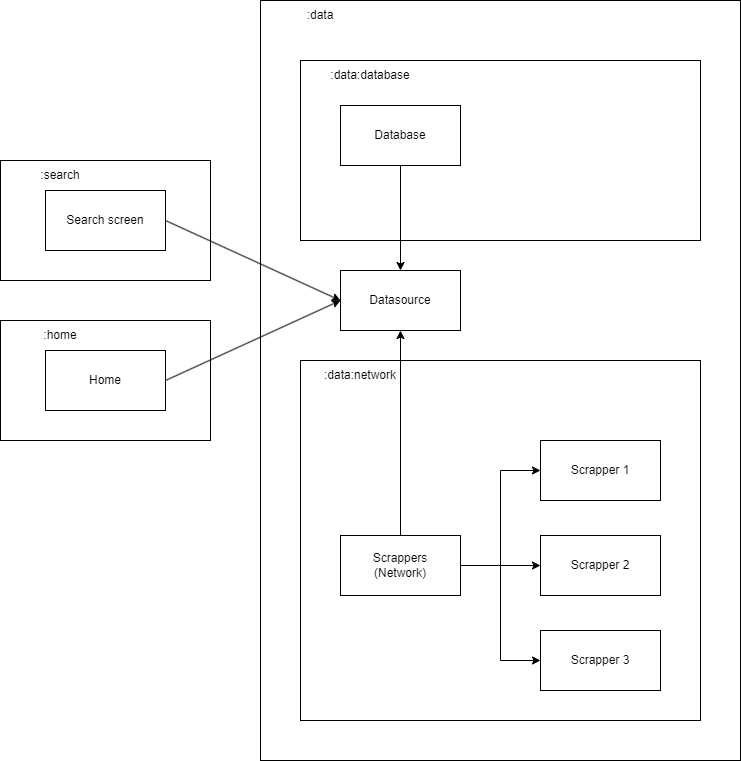

The diagram above was exported from draw.io. Its source (the exported page's mxGraphModel, read from the mxfile embedded in the PNG):
<mxGraphModel dx="2074" dy="1116" grid="1" gridSize="10" guides="1" tooltips="1" connect="1" arrows="1" fold="1" page="1" pageScale="1" pageWidth="827" pageHeight="1169" math="0" shadow="0">
  <root>
    <mxCell id="0" />
    <mxCell id="1" parent="0" />
    <mxCell id="77D0_Qx7ieahg5q7_fXY-48" value="" style="rounded=0;whiteSpace=wrap;html=1;fillColor=none;" vertex="1" parent="1">
      <mxGeometry x="680" y="120" width="480" height="760" as="geometry" />
    </mxCell>
    <mxCell id="77D0_Qx7ieahg5q7_fXY-41" value="" style="rounded=0;whiteSpace=wrap;html=1;fillColor=none;" vertex="1" parent="1">
      <mxGeometry x="420" y="440" width="210" height="120" as="geometry" />
    </mxCell>
    <mxCell id="77D0_Qx7ieahg5q7_fXY-35" value="" style="rounded=0;whiteSpace=wrap;html=1;fillColor=none;" vertex="1" parent="1">
      <mxGeometry x="420" y="280" width="210" height="120" as="geometry" />
    </mxCell>
    <mxCell id="77D0_Qx7ieahg5q7_fXY-1" value="Search screen" style="rounded=0;whiteSpace=wrap;html=1;" vertex="1" parent="1">
      <mxGeometry x="465" y="310" width="120" height="60" as="geometry" />
    </mxCell>
    <mxCell id="77D0_Qx7ieahg5q7_fXY-18" style="rounded=0;orthogonalLoop=1;jettySize=auto;html=1;entryX=0;entryY=0.5;entryDx=0;entryDy=0;exitX=1;exitY=0.5;exitDx=0;exitDy=0;" edge="1" parent="1" source="77D0_Qx7ieahg5q7_fXY-1" target="77D0_Qx7ieahg5q7_fXY-12">
      <mxGeometry relative="1" as="geometry">
        <mxPoint x="590" y="305" as="sourcePoint" />
      </mxGeometry>
    </mxCell>
    <mxCell id="77D0_Qx7ieahg5q7_fXY-5" value="Scrapper 1" style="whiteSpace=wrap;html=1;rounded=0;" vertex="1" parent="1">
      <mxGeometry x="960" y="560" width="120" height="60" as="geometry" />
    </mxCell>
    <mxCell id="77D0_Qx7ieahg5q7_fXY-7" value="Scrapper 2" style="whiteSpace=wrap;html=1;rounded=0;" vertex="1" parent="1">
      <mxGeometry x="960" y="655" width="120" height="60" as="geometry" />
    </mxCell>
    <mxCell id="77D0_Qx7ieahg5q7_fXY-9" value="Scrapper 3" style="whiteSpace=wrap;html=1;rounded=0;" vertex="1" parent="1">
      <mxGeometry x="960" y="750" width="120" height="60" as="geometry" />
    </mxCell>
    <mxCell id="77D0_Qx7ieahg5q7_fXY-11" value="Home" style="rounded=0;whiteSpace=wrap;html=1;" vertex="1" parent="1">
      <mxGeometry x="465" y="470" width="120" height="60" as="geometry" />
    </mxCell>
    <mxCell id="77D0_Qx7ieahg5q7_fXY-12" value="Datasource" style="rounded=0;whiteSpace=wrap;html=1;" vertex="1" parent="1">
      <mxGeometry x="760" y="390" width="120" height="60" as="geometry" />
    </mxCell>
    <mxCell id="77D0_Qx7ieahg5q7_fXY-19" style="rounded=0;orthogonalLoop=1;jettySize=auto;html=1;exitX=1;exitY=0.5;exitDx=0;exitDy=0;entryX=0;entryY=0.5;entryDx=0;entryDy=0;" edge="1" parent="1" source="77D0_Qx7ieahg5q7_fXY-11" target="77D0_Qx7ieahg5q7_fXY-12">
      <mxGeometry relative="1" as="geometry">
        <mxPoint x="590" y="525" as="sourcePoint" />
      </mxGeometry>
    </mxCell>
    <mxCell id="77D0_Qx7ieahg5q7_fXY-30" style="edgeStyle=orthogonalEdgeStyle;rounded=0;orthogonalLoop=1;jettySize=auto;html=1;exitX=1;exitY=0.5;exitDx=0;exitDy=0;entryX=0;entryY=0.5;entryDx=0;entryDy=0;" edge="1" parent="1" source="77D0_Qx7ieahg5q7_fXY-20" target="77D0_Qx7ieahg5q7_fXY-5">
      <mxGeometry relative="1" as="geometry" />
    </mxCell>
    <mxCell id="77D0_Qx7ieahg5q7_fXY-31" style="edgeStyle=orthogonalEdgeStyle;rounded=0;orthogonalLoop=1;jettySize=auto;html=1;exitX=1;exitY=0.5;exitDx=0;exitDy=0;entryX=0;entryY=0.5;entryDx=0;entryDy=0;" edge="1" parent="1" source="77D0_Qx7ieahg5q7_fXY-20" target="77D0_Qx7ieahg5q7_fXY-7">
      <mxGeometry relative="1" as="geometry" />
    </mxCell>
    <mxCell id="77D0_Qx7ieahg5q7_fXY-32" style="edgeStyle=orthogonalEdgeStyle;rounded=0;orthogonalLoop=1;jettySize=auto;html=1;exitX=1;exitY=0.5;exitDx=0;exitDy=0;entryX=0;entryY=0.5;entryDx=0;entryDy=0;" edge="1" parent="1" source="77D0_Qx7ieahg5q7_fXY-20" target="77D0_Qx7ieahg5q7_fXY-9">
      <mxGeometry relative="1" as="geometry" />
    </mxCell>
    <mxCell id="77D0_Qx7ieahg5q7_fXY-46" style="edgeStyle=orthogonalEdgeStyle;rounded=0;orthogonalLoop=1;jettySize=auto;html=1;entryX=0.5;entryY=1;entryDx=0;entryDy=0;" edge="1" parent="1" source="77D0_Qx7ieahg5q7_fXY-20" target="77D0_Qx7ieahg5q7_fXY-12">
      <mxGeometry relative="1" as="geometry">
        <mxPoint x="820" y="500" as="targetPoint" />
      </mxGeometry>
    </mxCell>
    <mxCell id="77D0_Qx7ieahg5q7_fXY-20" value="Scrappers&lt;br&gt;(Network)" style="rounded=0;whiteSpace=wrap;html=1;" vertex="1" parent="1">
      <mxGeometry x="760" y="655" width="120" height="60" as="geometry" />
    </mxCell>
    <mxCell id="77D0_Qx7ieahg5q7_fXY-45" style="edgeStyle=orthogonalEdgeStyle;rounded=0;orthogonalLoop=1;jettySize=auto;html=1;exitX=0.5;exitY=1;exitDx=0;exitDy=0;entryX=0.5;entryY=0;entryDx=0;entryDy=0;" edge="1" parent="1" source="77D0_Qx7ieahg5q7_fXY-27" target="77D0_Qx7ieahg5q7_fXY-12">
      <mxGeometry relative="1" as="geometry" />
    </mxCell>
    <mxCell id="77D0_Qx7ieahg5q7_fXY-27" value="Database" style="whiteSpace=wrap;html=1;rounded=0;" vertex="1" parent="1">
      <mxGeometry x="760" y="225" width="120" height="60" as="geometry" />
    </mxCell>
    <mxCell id="77D0_Qx7ieahg5q7_fXY-36" value=":search" style="text;html=1;strokeColor=none;fillColor=none;align=center;verticalAlign=middle;whiteSpace=wrap;rounded=0;" vertex="1" parent="1">
      <mxGeometry x="420" y="280" width="120" height="30" as="geometry" />
    </mxCell>
    <mxCell id="77D0_Qx7ieahg5q7_fXY-42" value=":home" style="text;html=1;strokeColor=none;fillColor=none;align=center;verticalAlign=middle;whiteSpace=wrap;rounded=0;" vertex="1" parent="1">
      <mxGeometry x="420" y="440" width="120" height="30" as="geometry" />
    </mxCell>
    <mxCell id="77D0_Qx7ieahg5q7_fXY-49" value=":data" style="text;html=1;strokeColor=none;fillColor=none;align=center;verticalAlign=middle;whiteSpace=wrap;rounded=0;" vertex="1" parent="1">
      <mxGeometry x="680" y="120" width="120" height="30" as="geometry" />
    </mxCell>
    <mxCell id="77D0_Qx7ieahg5q7_fXY-57" value="" style="rounded=0;whiteSpace=wrap;html=1;fillColor=none;" vertex="1" parent="1">
      <mxGeometry x="720" y="180" width="400" height="180" as="geometry" />
    </mxCell>
    <mxCell id="77D0_Qx7ieahg5q7_fXY-58" value=":data:database" style="text;html=1;strokeColor=none;fillColor=none;align=center;verticalAlign=middle;whiteSpace=wrap;rounded=0;" vertex="1" parent="1">
      <mxGeometry x="730" y="180" width="120" height="30" as="geometry" />
    </mxCell>
    <mxCell id="77D0_Qx7ieahg5q7_fXY-59" value="" style="rounded=0;whiteSpace=wrap;html=1;fillColor=none;" vertex="1" parent="1">
      <mxGeometry x="720" y="480" width="400" height="360" as="geometry" />
    </mxCell>
    <mxCell id="77D0_Qx7ieahg5q7_fXY-60" value=":data:network" style="text;html=1;strokeColor=none;fillColor=none;align=center;verticalAlign=middle;whiteSpace=wrap;rounded=0;" vertex="1" parent="1">
      <mxGeometry x="720" y="480" width="120" height="30" as="geometry" />
    </mxCell>
  </root>
</mxGraphModel>